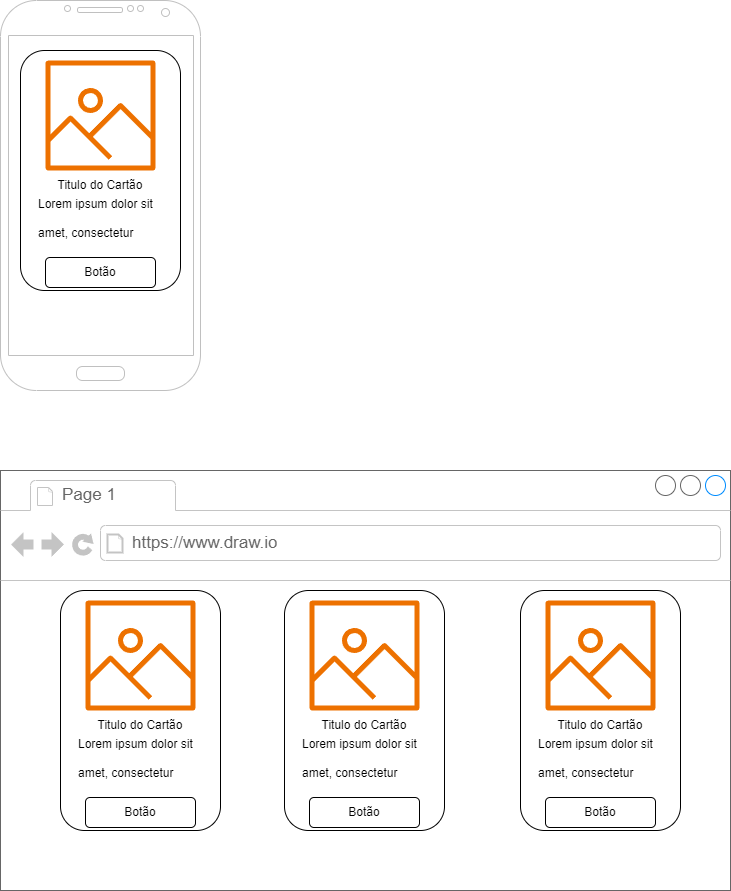

The diagram above was exported from draw.io. Its source (the exported page's mxGraphModel, read from the mxfile embedded in the PNG):
<mxGraphModel dx="1313" dy="624" grid="1" gridSize="10" guides="1" tooltips="1" connect="1" arrows="1" fold="1" page="1" pageScale="1" pageWidth="827" pageHeight="1169" math="0" shadow="0">
  <root>
    <mxCell id="0" />
    <mxCell id="1" parent="0" />
    <mxCell id="OED6JtOECyTgl8guMKzB-2" value="" style="verticalLabelPosition=bottom;verticalAlign=top;html=1;shadow=0;dashed=0;strokeWidth=1;shape=mxgraph.android.phone2;strokeColor=#c0c0c0;" vertex="1" parent="1">
      <mxGeometry x="50" y="20" width="200" height="390" as="geometry" />
    </mxCell>
    <mxCell id="OED6JtOECyTgl8guMKzB-6" value="" style="rounded=1;whiteSpace=wrap;html=1;direction=south;" vertex="1" parent="1">
      <mxGeometry x="70" y="70" width="160" height="240" as="geometry" />
    </mxCell>
    <mxCell id="OED6JtOECyTgl8guMKzB-7" value="" style="sketch=0;outlineConnect=0;fontColor=#232F3E;gradientColor=none;fillColor=#ED7100;strokeColor=none;dashed=0;verticalLabelPosition=bottom;verticalAlign=top;align=center;html=1;fontSize=12;fontStyle=0;aspect=fixed;pointerEvents=1;shape=mxgraph.aws4.container_registry_image;" vertex="1" parent="1">
      <mxGeometry x="95" y="80" width="110" height="110" as="geometry" />
    </mxCell>
    <mxCell id="OED6JtOECyTgl8guMKzB-8" value="Titulo do Cartão" style="text;html=1;strokeColor=none;fillColor=none;align=center;verticalAlign=middle;whiteSpace=wrap;rounded=0;" vertex="1" parent="1">
      <mxGeometry x="105" y="190" width="90" height="30" as="geometry" />
    </mxCell>
    <mxCell id="OED6JtOECyTgl8guMKzB-10" value="&lt;h1&gt;&lt;span style=&quot;background-color: initial; font-size: 12px; font-weight: normal;&quot;&gt;Lorem ipsum dolor sit amet, consectetur adipisicing elit, sed do eiusmod tempor incididunt ut labore et dolore magna aliqua.&lt;/span&gt;&lt;br&gt;&lt;/h1&gt;" style="text;html=1;strokeColor=none;fillColor=none;spacing=5;spacingTop=-20;whiteSpace=wrap;overflow=hidden;rounded=0;" vertex="1" parent="1">
      <mxGeometry x="82.5" y="200" width="137.5" height="70" as="geometry" />
    </mxCell>
    <mxCell id="OED6JtOECyTgl8guMKzB-11" value="Botão" style="rounded=1;whiteSpace=wrap;html=1;" vertex="1" parent="1">
      <mxGeometry x="95" y="277" width="110" height="30" as="geometry" />
    </mxCell>
    <mxCell id="OED6JtOECyTgl8guMKzB-18" value="" style="strokeWidth=1;shadow=0;dashed=0;align=center;html=1;shape=mxgraph.mockup.containers.browserWindow;rSize=0;strokeColor=#666666;strokeColor2=#008cff;strokeColor3=#c4c4c4;mainText=,;recursiveResize=0;" vertex="1" parent="1">
      <mxGeometry x="50" y="490" width="730" height="420" as="geometry" />
    </mxCell>
    <mxCell id="OED6JtOECyTgl8guMKzB-19" value="Page 1" style="strokeWidth=1;shadow=0;dashed=0;align=center;html=1;shape=mxgraph.mockup.containers.anchor;fontSize=17;fontColor=#666666;align=left;whiteSpace=wrap;" vertex="1" parent="OED6JtOECyTgl8guMKzB-18">
      <mxGeometry x="60" y="12" width="110" height="26" as="geometry" />
    </mxCell>
    <mxCell id="OED6JtOECyTgl8guMKzB-20" value="https://www.draw.io" style="strokeWidth=1;shadow=0;dashed=0;align=center;html=1;shape=mxgraph.mockup.containers.anchor;rSize=0;fontSize=17;fontColor=#666666;align=left;" vertex="1" parent="OED6JtOECyTgl8guMKzB-18">
      <mxGeometry x="130" y="60" width="250" height="26" as="geometry" />
    </mxCell>
    <mxCell id="OED6JtOECyTgl8guMKzB-31" value="" style="rounded=1;whiteSpace=wrap;html=1;direction=south;" vertex="1" parent="OED6JtOECyTgl8guMKzB-18">
      <mxGeometry x="60" y="120" width="160" height="240" as="geometry" />
    </mxCell>
    <mxCell id="OED6JtOECyTgl8guMKzB-32" value="" style="sketch=0;outlineConnect=0;fontColor=#232F3E;gradientColor=none;fillColor=#ED7100;strokeColor=none;dashed=0;verticalLabelPosition=bottom;verticalAlign=top;align=center;html=1;fontSize=12;fontStyle=0;aspect=fixed;pointerEvents=1;shape=mxgraph.aws4.container_registry_image;" vertex="1" parent="OED6JtOECyTgl8guMKzB-18">
      <mxGeometry x="85" y="130" width="110" height="110" as="geometry" />
    </mxCell>
    <mxCell id="OED6JtOECyTgl8guMKzB-33" value="Titulo do Cartão" style="text;html=1;strokeColor=none;fillColor=none;align=center;verticalAlign=middle;whiteSpace=wrap;rounded=0;" vertex="1" parent="OED6JtOECyTgl8guMKzB-18">
      <mxGeometry x="95" y="240" width="90" height="30" as="geometry" />
    </mxCell>
    <mxCell id="OED6JtOECyTgl8guMKzB-34" value="&lt;h1&gt;&lt;span style=&quot;background-color: initial; font-size: 12px; font-weight: normal;&quot;&gt;Lorem ipsum dolor sit amet, consectetur adipisicing elit, sed do eiusmod tempor incididunt ut labore et dolore magna aliqua.&lt;/span&gt;&lt;br&gt;&lt;/h1&gt;" style="text;html=1;strokeColor=none;fillColor=none;spacing=5;spacingTop=-20;whiteSpace=wrap;overflow=hidden;rounded=0;" vertex="1" parent="OED6JtOECyTgl8guMKzB-18">
      <mxGeometry x="72.5" y="250" width="137.5" height="70" as="geometry" />
    </mxCell>
    <mxCell id="OED6JtOECyTgl8guMKzB-35" value="Botão" style="rounded=1;whiteSpace=wrap;html=1;" vertex="1" parent="OED6JtOECyTgl8guMKzB-18">
      <mxGeometry x="85" y="327" width="110" height="30" as="geometry" />
    </mxCell>
    <mxCell id="OED6JtOECyTgl8guMKzB-13" value="" style="rounded=1;whiteSpace=wrap;html=1;direction=south;" vertex="1" parent="OED6JtOECyTgl8guMKzB-18">
      <mxGeometry x="284" y="120" width="160" height="240" as="geometry" />
    </mxCell>
    <mxCell id="OED6JtOECyTgl8guMKzB-14" value="" style="sketch=0;outlineConnect=0;fontColor=#232F3E;gradientColor=none;fillColor=#ED7100;strokeColor=none;dashed=0;verticalLabelPosition=bottom;verticalAlign=top;align=center;html=1;fontSize=12;fontStyle=0;aspect=fixed;pointerEvents=1;shape=mxgraph.aws4.container_registry_image;" vertex="1" parent="OED6JtOECyTgl8guMKzB-18">
      <mxGeometry x="309" y="130" width="110" height="110" as="geometry" />
    </mxCell>
    <mxCell id="OED6JtOECyTgl8guMKzB-15" value="Titulo do Cartão" style="text;html=1;strokeColor=none;fillColor=none;align=center;verticalAlign=middle;whiteSpace=wrap;rounded=0;" vertex="1" parent="OED6JtOECyTgl8guMKzB-18">
      <mxGeometry x="319" y="240" width="90" height="30" as="geometry" />
    </mxCell>
    <mxCell id="OED6JtOECyTgl8guMKzB-16" value="&lt;h1&gt;&lt;span style=&quot;background-color: initial; font-size: 12px; font-weight: normal;&quot;&gt;Lorem ipsum dolor sit amet, consectetur adipisicing elit, sed do eiusmod tempor incididunt ut labore et dolore magna aliqua.&lt;/span&gt;&lt;br&gt;&lt;/h1&gt;" style="text;html=1;strokeColor=none;fillColor=none;spacing=5;spacingTop=-20;whiteSpace=wrap;overflow=hidden;rounded=0;" vertex="1" parent="OED6JtOECyTgl8guMKzB-18">
      <mxGeometry x="296.5" y="250" width="137.5" height="70" as="geometry" />
    </mxCell>
    <mxCell id="OED6JtOECyTgl8guMKzB-17" value="Botão" style="rounded=1;whiteSpace=wrap;html=1;" vertex="1" parent="OED6JtOECyTgl8guMKzB-18">
      <mxGeometry x="309" y="327" width="110" height="30" as="geometry" />
    </mxCell>
    <mxCell id="OED6JtOECyTgl8guMKzB-36" value="" style="rounded=1;whiteSpace=wrap;html=1;direction=south;" vertex="1" parent="OED6JtOECyTgl8guMKzB-18">
      <mxGeometry x="520" y="120" width="160" height="240" as="geometry" />
    </mxCell>
    <mxCell id="OED6JtOECyTgl8guMKzB-37" value="" style="sketch=0;outlineConnect=0;fontColor=#232F3E;gradientColor=none;fillColor=#ED7100;strokeColor=none;dashed=0;verticalLabelPosition=bottom;verticalAlign=top;align=center;html=1;fontSize=12;fontStyle=0;aspect=fixed;pointerEvents=1;shape=mxgraph.aws4.container_registry_image;" vertex="1" parent="OED6JtOECyTgl8guMKzB-18">
      <mxGeometry x="545" y="130" width="110" height="110" as="geometry" />
    </mxCell>
    <mxCell id="OED6JtOECyTgl8guMKzB-38" value="Titulo do Cartão" style="text;html=1;strokeColor=none;fillColor=none;align=center;verticalAlign=middle;whiteSpace=wrap;rounded=0;" vertex="1" parent="OED6JtOECyTgl8guMKzB-18">
      <mxGeometry x="555" y="240" width="90" height="30" as="geometry" />
    </mxCell>
    <mxCell id="OED6JtOECyTgl8guMKzB-39" value="&lt;h1&gt;&lt;span style=&quot;background-color: initial; font-size: 12px; font-weight: normal;&quot;&gt;Lorem ipsum dolor sit amet, consectetur adipisicing elit, sed do eiusmod tempor incididunt ut labore et dolore magna aliqua.&lt;/span&gt;&lt;br&gt;&lt;/h1&gt;" style="text;html=1;strokeColor=none;fillColor=none;spacing=5;spacingTop=-20;whiteSpace=wrap;overflow=hidden;rounded=0;" vertex="1" parent="OED6JtOECyTgl8guMKzB-18">
      <mxGeometry x="532.5" y="250" width="137.5" height="70" as="geometry" />
    </mxCell>
    <mxCell id="OED6JtOECyTgl8guMKzB-40" value="Botão" style="rounded=1;whiteSpace=wrap;html=1;" vertex="1" parent="OED6JtOECyTgl8guMKzB-18">
      <mxGeometry x="545" y="327" width="110" height="30" as="geometry" />
    </mxCell>
  </root>
</mxGraphModel>